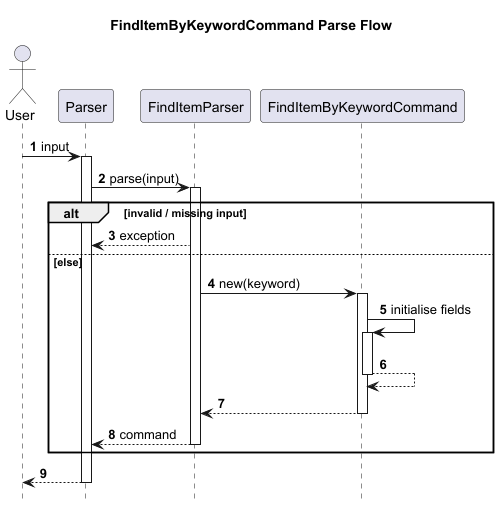

The diagram above was rendered by PlantUML. Its source (embedded in the PNG):
@startuml
title FindItemByKeywordCommand Parse Flow

autonumber
hide footbox

actor User
participant Parser
participant FindItemParser
participant FindItemByKeywordCommand

User -> Parser : input
activate Parser

Parser -> FindItemParser : parse(input)
activate FindItemParser

alt invalid / missing input
    FindItemParser --> Parser : exception

else else
    FindItemParser -> FindItemByKeywordCommand : new(keyword)
    activate FindItemByKeywordCommand

    FindItemByKeywordCommand -> FindItemByKeywordCommand : initialise fields
    activate FindItemByKeywordCommand
    FindItemByKeywordCommand --> FindItemByKeywordCommand
    deactivate FindItemByKeywordCommand

    FindItemByKeywordCommand --> FindItemParser
    deactivate FindItemByKeywordCommand

    FindItemParser --> Parser : command
    deactivate FindItemParser
end


Parser --> User
deactivate Parser

@enduml